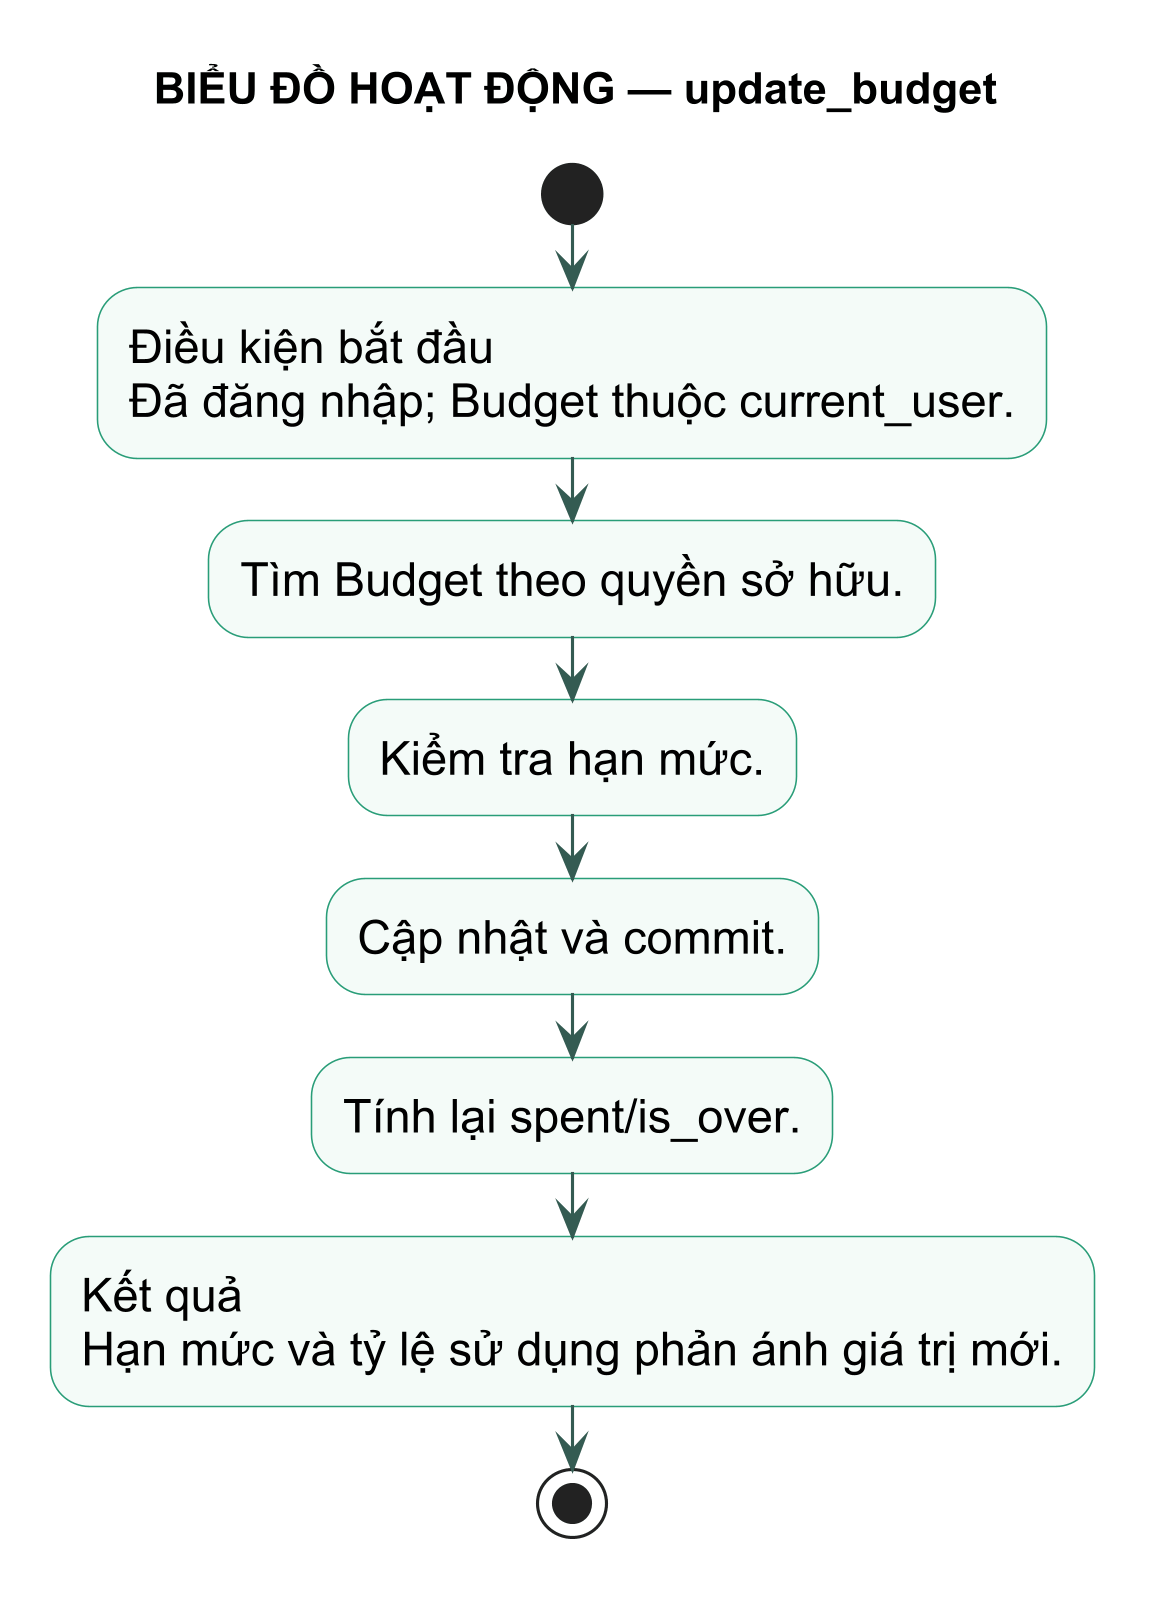

The diagram above was rendered by PlantUML. Its source (embedded in the PNG):
@startuml
title BIỂU ĐỒ HOẠT ĐỘNG — update_budget
skinparam backgroundColor white
skinparam defaultFontName Arial
skinparam defaultFontSize 15
skinparam dpi 300
skinparam shadowing false
skinparam activity {
  BackgroundColor #F4FBF8
  BorderColor #299D78
  ArrowColor #345B52
}
start
:Điều kiện bắt đầu\nĐã đăng nhập; Budget thuộc current_user.; 
:Tìm Budget theo quyền sở hữu.;
:Kiểm tra hạn mức.;
:Cập nhật và commit.;
:Tính lại spent/is_over.;
:Kết quả\nHạn mức và tỷ lệ sử dụng phản ánh giá trị mới.;
stop
@enduml